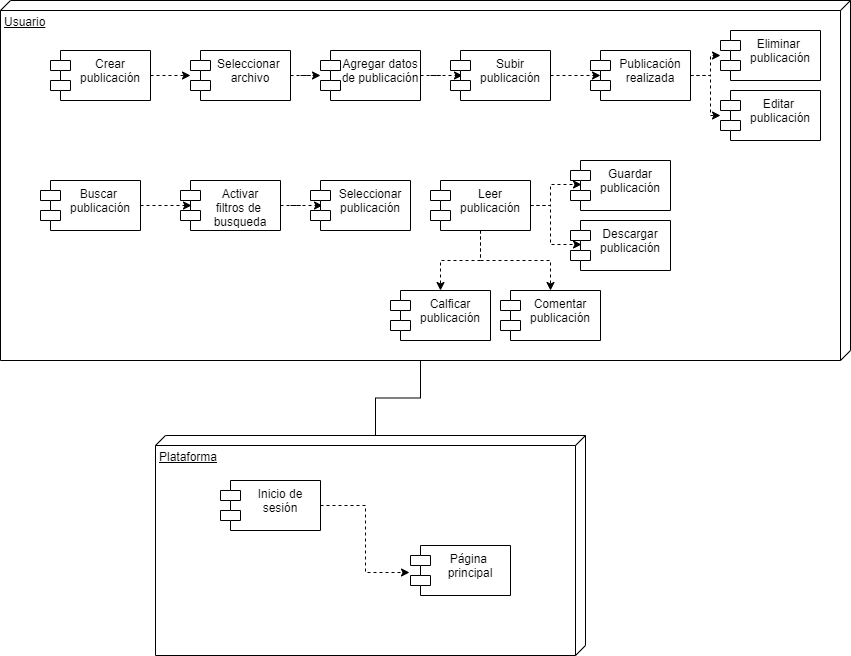

The diagram above was exported from draw.io. Its source (the exported page's mxGraphModel, read from the mxfile embedded in the PNG):
<mxGraphModel dx="1204" dy="790" grid="1" gridSize="10" guides="1" tooltips="1" connect="1" arrows="1" fold="1" page="1" pageScale="1" pageWidth="827" pageHeight="1169" math="0" shadow="0">
  <root>
    <mxCell id="0" />
    <mxCell id="1" parent="0" />
    <mxCell id="42" style="edgeStyle=orthogonalEdgeStyle;rounded=0;orthogonalLoop=1;jettySize=auto;html=1;exitX=0;exitY=0;exitDx=360;exitDy=430;exitPerimeter=0;entryX=0;entryY=0;entryDx=0;entryDy=210;entryPerimeter=0;endArrow=none;endFill=0;" edge="1" parent="1" source="3" target="4">
      <mxGeometry relative="1" as="geometry" />
    </mxCell>
    <mxCell id="3" value="Usuario" style="verticalAlign=top;align=left;spacingTop=8;spacingLeft=2;spacingRight=12;shape=cube;size=10;direction=south;fontStyle=4;html=1;" vertex="1" parent="1">
      <mxGeometry x="10" y="40" width="850" height="360" as="geometry" />
    </mxCell>
    <mxCell id="4" value="Plataforma" style="verticalAlign=top;align=left;spacingTop=8;spacingLeft=2;spacingRight=12;shape=cube;size=10;direction=south;fontStyle=4;html=1;" vertex="1" parent="1">
      <mxGeometry x="165" y="475" width="430" height="220" as="geometry" />
    </mxCell>
    <mxCell id="19" style="edgeStyle=orthogonalEdgeStyle;rounded=0;orthogonalLoop=1;jettySize=auto;html=1;exitX=1;exitY=0.5;exitDx=0;exitDy=0;dashed=1;" edge="1" parent="1" source="5" target="7">
      <mxGeometry relative="1" as="geometry" />
    </mxCell>
    <mxCell id="5" value="Crear &#10;publicación" style="shape=module;align=left;spacingLeft=20;align=center;verticalAlign=top;" vertex="1" parent="1">
      <mxGeometry x="60" y="90" width="100" height="50" as="geometry" />
    </mxCell>
    <mxCell id="27" style="edgeStyle=orthogonalEdgeStyle;rounded=0;orthogonalLoop=1;jettySize=auto;html=1;exitX=1;exitY=0.5;exitDx=0;exitDy=0;entryX=0.11;entryY=0.5;entryDx=0;entryDy=0;entryPerimeter=0;dashed=1;" edge="1" parent="1" source="6" target="8">
      <mxGeometry relative="1" as="geometry" />
    </mxCell>
    <mxCell id="6" value="Buscar &#10;publicación" style="shape=module;align=left;spacingLeft=20;align=center;verticalAlign=top;" vertex="1" parent="1">
      <mxGeometry x="50" y="220" width="100" height="50" as="geometry" />
    </mxCell>
    <mxCell id="20" style="edgeStyle=orthogonalEdgeStyle;rounded=0;orthogonalLoop=1;jettySize=auto;html=1;exitX=1;exitY=0.5;exitDx=0;exitDy=0;dashed=1;" edge="1" parent="1" source="7" target="14">
      <mxGeometry relative="1" as="geometry" />
    </mxCell>
    <mxCell id="7" value="Seleccionar &#10;archivo" style="shape=module;align=left;spacingLeft=20;align=center;verticalAlign=top;" vertex="1" parent="1">
      <mxGeometry x="200" y="90" width="100" height="50" as="geometry" />
    </mxCell>
    <mxCell id="28" style="edgeStyle=orthogonalEdgeStyle;rounded=0;orthogonalLoop=1;jettySize=auto;html=1;exitX=1;exitY=0.5;exitDx=0;exitDy=0;entryX=0.12;entryY=0.5;entryDx=0;entryDy=0;entryPerimeter=0;dashed=1;" edge="1" parent="1" source="8" target="9">
      <mxGeometry relative="1" as="geometry" />
    </mxCell>
    <mxCell id="8" value="Activar&#10;filtros de &#10;busqueda" style="shape=module;align=left;spacingLeft=20;align=center;verticalAlign=top;" vertex="1" parent="1">
      <mxGeometry x="190" y="220" width="100" height="50" as="geometry" />
    </mxCell>
    <mxCell id="9" value="Seleccionar&#10;publicación" style="shape=module;align=left;spacingLeft=20;align=center;verticalAlign=top;" vertex="1" parent="1">
      <mxGeometry x="320" y="220" width="100" height="50" as="geometry" />
    </mxCell>
    <mxCell id="10" value="Calficar&#10;publicación" style="shape=module;align=left;spacingLeft=20;align=center;verticalAlign=top;" vertex="1" parent="1">
      <mxGeometry x="400" y="330" width="100" height="50" as="geometry" />
    </mxCell>
    <mxCell id="11" value="Comentar&#10;publicación" style="shape=module;align=left;spacingLeft=20;align=center;verticalAlign=top;" vertex="1" parent="1">
      <mxGeometry x="510" y="330" width="100" height="50" as="geometry" />
    </mxCell>
    <mxCell id="12" value="Guardar&#10;publicación" style="shape=module;align=left;spacingLeft=20;align=center;verticalAlign=top;" vertex="1" parent="1">
      <mxGeometry x="580" y="200" width="100" height="50" as="geometry" />
    </mxCell>
    <mxCell id="13" value="Descargar&#10;publicación" style="shape=module;align=left;spacingLeft=20;align=center;verticalAlign=top;" vertex="1" parent="1">
      <mxGeometry x="580" y="260" width="100" height="50" as="geometry" />
    </mxCell>
    <mxCell id="23" style="edgeStyle=orthogonalEdgeStyle;rounded=0;orthogonalLoop=1;jettySize=auto;html=1;exitX=1;exitY=0.5;exitDx=0;exitDy=0;entryX=0.12;entryY=0.5;entryDx=0;entryDy=0;entryPerimeter=0;dashed=1;" edge="1" parent="1" source="14" target="15">
      <mxGeometry relative="1" as="geometry" />
    </mxCell>
    <mxCell id="14" value="Agregar datos&#10;de publicación" style="shape=module;align=left;spacingLeft=20;align=center;verticalAlign=top;" vertex="1" parent="1">
      <mxGeometry x="330" y="90" width="100" height="50" as="geometry" />
    </mxCell>
    <mxCell id="24" style="edgeStyle=orthogonalEdgeStyle;rounded=0;orthogonalLoop=1;jettySize=auto;html=1;exitX=1;exitY=0.5;exitDx=0;exitDy=0;entryX=0.1;entryY=0.5;entryDx=0;entryDy=0;entryPerimeter=0;dashed=1;" edge="1" parent="1" source="15" target="18">
      <mxGeometry relative="1" as="geometry" />
    </mxCell>
    <mxCell id="15" value="Subir &#10;publicación" style="shape=module;align=left;spacingLeft=20;align=center;verticalAlign=top;" vertex="1" parent="1">
      <mxGeometry x="460" y="90" width="100" height="50" as="geometry" />
    </mxCell>
    <mxCell id="16" value="Editar &#10;publicación" style="shape=module;align=left;spacingLeft=20;align=center;verticalAlign=top;" vertex="1" parent="1">
      <mxGeometry x="730" y="130" width="100" height="50" as="geometry" />
    </mxCell>
    <mxCell id="17" value="Eliminar &#10;publicación" style="shape=module;align=left;spacingLeft=20;align=center;verticalAlign=top;" vertex="1" parent="1">
      <mxGeometry x="730" y="70" width="100" height="50" as="geometry" />
    </mxCell>
    <mxCell id="25" style="edgeStyle=orthogonalEdgeStyle;rounded=0;orthogonalLoop=1;jettySize=auto;html=1;exitX=1;exitY=0.5;exitDx=0;exitDy=0;dashed=1;" edge="1" parent="1" source="18" target="17">
      <mxGeometry relative="1" as="geometry" />
    </mxCell>
    <mxCell id="26" style="edgeStyle=orthogonalEdgeStyle;rounded=0;orthogonalLoop=1;jettySize=auto;html=1;exitX=1;exitY=0.5;exitDx=0;exitDy=0;dashed=1;" edge="1" parent="1" source="18" target="16">
      <mxGeometry relative="1" as="geometry" />
    </mxCell>
    <mxCell id="18" value="Publicación&#10;realizada" style="shape=module;align=left;spacingLeft=20;align=center;verticalAlign=top;" vertex="1" parent="1">
      <mxGeometry x="600" y="90" width="100" height="50" as="geometry" />
    </mxCell>
    <mxCell id="30" style="edgeStyle=orthogonalEdgeStyle;rounded=0;orthogonalLoop=1;jettySize=auto;html=1;exitX=0.5;exitY=1;exitDx=0;exitDy=0;entryX=0.5;entryY=0;entryDx=0;entryDy=0;dashed=1;" edge="1" parent="1" source="29" target="10">
      <mxGeometry relative="1" as="geometry" />
    </mxCell>
    <mxCell id="31" style="edgeStyle=orthogonalEdgeStyle;rounded=0;orthogonalLoop=1;jettySize=auto;html=1;exitX=0.5;exitY=1;exitDx=0;exitDy=0;entryX=0.5;entryY=0;entryDx=0;entryDy=0;dashed=1;" edge="1" parent="1" source="29" target="11">
      <mxGeometry relative="1" as="geometry" />
    </mxCell>
    <mxCell id="32" style="edgeStyle=orthogonalEdgeStyle;rounded=0;orthogonalLoop=1;jettySize=auto;html=1;exitX=1;exitY=0.5;exitDx=0;exitDy=0;entryX=0.11;entryY=0.48;entryDx=0;entryDy=0;entryPerimeter=0;dashed=1;" edge="1" parent="1" source="29" target="12">
      <mxGeometry relative="1" as="geometry" />
    </mxCell>
    <mxCell id="33" style="edgeStyle=orthogonalEdgeStyle;rounded=0;orthogonalLoop=1;jettySize=auto;html=1;exitX=1;exitY=0.5;exitDx=0;exitDy=0;entryX=0.11;entryY=0.48;entryDx=0;entryDy=0;entryPerimeter=0;dashed=1;" edge="1" parent="1" source="29" target="13">
      <mxGeometry relative="1" as="geometry" />
    </mxCell>
    <mxCell id="29" value="Leer&#10;publicación" style="shape=module;align=left;spacingLeft=20;align=center;verticalAlign=top;" vertex="1" parent="1">
      <mxGeometry x="440" y="220" width="100" height="50" as="geometry" />
    </mxCell>
    <mxCell id="37" style="edgeStyle=orthogonalEdgeStyle;rounded=0;orthogonalLoop=1;jettySize=auto;html=1;exitX=1;exitY=0.5;exitDx=0;exitDy=0;entryX=-0.01;entryY=0.54;entryDx=0;entryDy=0;entryPerimeter=0;dashed=1;" edge="1" parent="1" source="35" target="36">
      <mxGeometry relative="1" as="geometry" />
    </mxCell>
    <mxCell id="35" value="Inicio de &#10;sesión" style="shape=module;align=left;spacingLeft=20;align=center;verticalAlign=top;" vertex="1" parent="1">
      <mxGeometry x="230" y="520" width="100" height="50" as="geometry" />
    </mxCell>
    <mxCell id="36" value="Página &#10;principal" style="shape=module;align=left;spacingLeft=20;align=center;verticalAlign=top;" vertex="1" parent="1">
      <mxGeometry x="420" y="585" width="100" height="50" as="geometry" />
    </mxCell>
  </root>
</mxGraphModel>